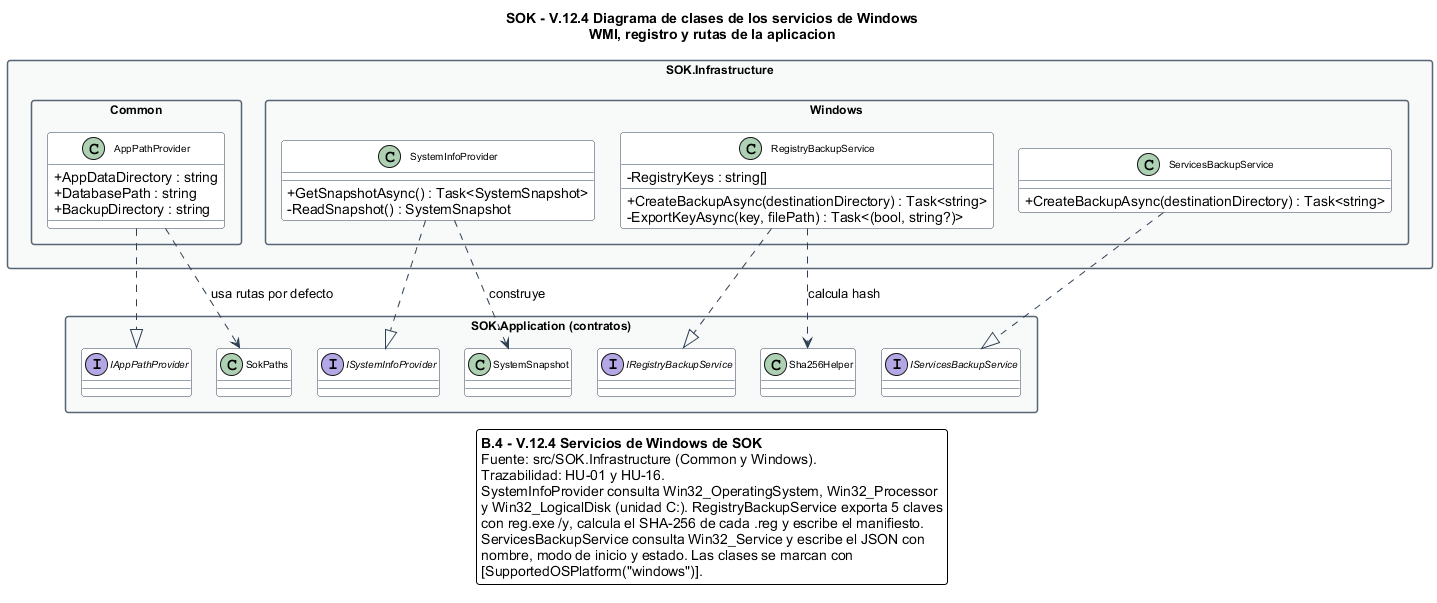

The diagram above was rendered by PlantUML. Its source (embedded in the PNG):
@startuml DiagramaClases_Windows
' ============================================================
'  SOK - Diagrama de clases 4/5: SERVICIOS DE WINDOWS (B.4)
'  TAP Seccion V.12.4 - Edgar Adrian Flores Herrera
'  Basado en el codigo real del Sprint 1 (commit 693eda1)
' ============================================================

skinparam backgroundColor white
skinparam shadowing false
skinparam roundCorner 6
skinparam defaultFontName Arial
skinparam classAttributeIconSize 0
skinparam packageStyle rectangle
skinparam nodesep 25
skinparam ranksep 35
skinparam class {
  BackgroundColor #FFFFFF
  BorderColor #2E4053
  ArrowColor #2E4053
  FontSize 10
}
skinparam interface {
  BackgroundColor #EAF2F8
  BorderColor #1F618D
  FontSize 10
}
skinparam package {
  BackgroundColor #F8F9F9
  BorderColor #566573
  FontSize 12
  FontStyle bold
}

title SOK - V.12.4 Diagrama de clases de los servicios de Windows\nWMI, registro y rutas de la aplicacion

package "SOK.Infrastructure" as Infra {

  package "Common" as Common {
    class AppPathProvider {
      + AppDataDirectory : string
      + DatabasePath : string
      + BackupDirectory : string
    }
  }

  package "Windows" as Windows {
    class SystemInfoProvider {
      + GetSnapshotAsync() : Task<SystemSnapshot>
      - ReadSnapshot() : SystemSnapshot
    }

    class RegistryBackupService {
      - RegistryKeys : string[]
      + CreateBackupAsync(destinationDirectory) : Task<string>
      - ExportKeyAsync(key, filePath) : Task<(bool, string?)>
    }

    class ServicesBackupService {
      + CreateBackupAsync(destinationDirectory) : Task<string>
    }
  }
}

package "SOK.Application (contratos)" as AppContracts {
  interface IAppPathProvider
  interface ISystemInfoProvider
  interface IRegistryBackupService
  interface IServicesBackupService

  class SystemSnapshot
  class SokPaths
  class Sha256Helper
}

AppPathProvider ..|> IAppPathProvider
AppPathProvider ..> SokPaths : usa rutas por defecto

SystemInfoProvider ..|> ISystemInfoProvider
SystemInfoProvider ..> SystemSnapshot : construye

RegistryBackupService ..|> IRegistryBackupService
RegistryBackupService ..> Sha256Helper : calcula hash

ServicesBackupService ..|> IServicesBackupService

legend bottom
  **B.4 - V.12.4 Servicios de Windows de SOK**
  Fuente: src/SOK.Infrastructure (Common y Windows).
  Trazabilidad: HU-01 y HU-16.
  SystemInfoProvider consulta Win32_OperatingSystem, Win32_Processor
  y Win32_LogicalDisk (unidad C:). RegistryBackupService exporta 5 claves
  con reg.exe /y, calcula el SHA-256 de cada .reg y escribe el manifiesto.
  ServicesBackupService consulta Win32_Service y escribe el JSON con
  nombre, modo de inicio y estado. Las clases se marcan con
  [SupportedOSPlatform("windows")].
endlegend

@enduml